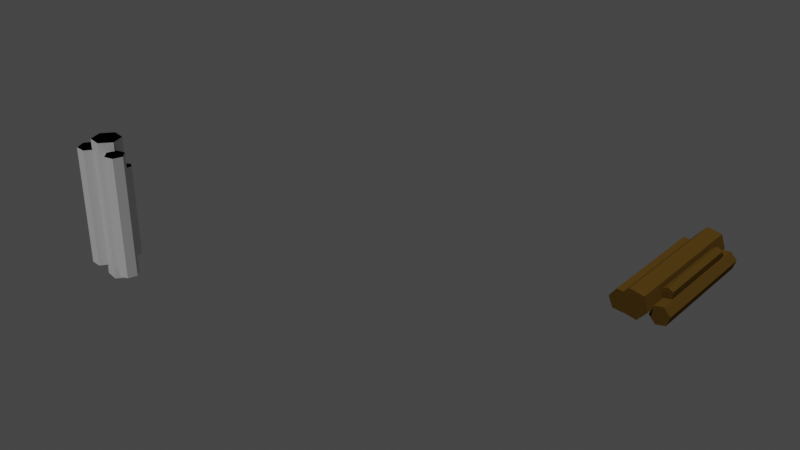 # Source: HC_Tree.blend  (saved by Blender 2.80.75; exported with 4.5.12 LTS)
import bpy
from mathutils import Matrix  # noqa: F401  (used for matrix-valued properties, if any)

bpy.ops.wm.read_factory_settings(use_empty=True)
scene = bpy.context.scene
scene.name = 'Scene'

# ---- collections
col_collection = bpy.data.collections.new('Collection'); scene.collection.children.link(col_collection)

# ---- images (referenced by path relative to the original .blend; pixels are not part of the script)
import os
ASSET_DIR = os.environ.get("B2B_ASSET_DIR", "")  # directory of the original .blend (textures are referenced by path, not embedded)
HERE = os.path.dirname(os.path.abspath(__file__))  # packed textures are extracted next to this script under _unpacked/

def load_image(name, relpath, width, height, colorspace="sRGB"):
    """Load a texture the original file referenced (path relative to the .blend, or extracted next to this script)."""
    p = next((c for c in (os.path.join(HERE, relpath), os.path.join(ASSET_DIR, relpath)) if relpath and os.path.exists(c)), "")
    if p:
        img = bpy.data.images.load(p, check_existing=True)
        img.name = name
    else:  # same state as the original file: an image datablock whose file is absent (Cycles renders it pink)
        img = bpy.data.images.new(name, width, height)
        img.source = "FILE"
        img.filepath = "//" + (relpath or name)
    img.colorspace_settings.name = colorspace
    return img
img_hc_tree_baked = load_image('HC_Tree_BAKED', 'HC_Tree_BAKED.png', 1024, 1024, 'sRGB')

# ---- materials (node trees are filled in below, after node groups)
mat_sides = bpy.data.materials.new('Sides')
mat_h_tree_container = bpy.data.materials.new('H_Tree_Container')

# ---- material node trees
mat_sides.use_nodes = True; mat_sides.node_tree.nodes.clear()
_N = mat_sides.node_tree.nodes; _L = mat_sides.node_tree.links
n0 = _N.new('ShaderNodeOutputMaterial'); n0.name = 'Material Output'; n0.location = (300, 300)
n1 = _N.new('ShaderNodeBsdfPrincipled'); n1.name = 'Principled BSDF'; n1.location = (10, 300)
n1.distribution = 'GGX'
n1.subsurface_method = 'BURLEY'
n1.inputs[0].default_value = (0.5173, 0.2849, 0.0258, 1.0)
n1.inputs[3].default_value = 1.45
n1.inputs[13].default_value = 0.0
n1.inputs[27].default_value = (0.0, 0.0, 0.0, 1.0)
n1.inputs[28].default_value = 1.0
n2 = _N.new('ShaderNodeTexImage'); n2.name = 'Image Texture'; n2.location = (-342, 241)
n2.image = img_hc_tree_baked
_L.new(n1.outputs[0], n0.inputs[0])
n0.is_active_output = True
mat_h_tree_container.use_nodes = True; mat_h_tree_container.node_tree.nodes.clear()
_N = mat_h_tree_container.node_tree.nodes; _L = mat_h_tree_container.node_tree.links
n0 = _N.new('ShaderNodeOutputMaterial'); n0.name = 'Material Output'; n0.location = (300, 300)
n1 = _N.new('ShaderNodeBsdfPrincipled'); n1.name = 'Principled BSDF'; n1.location = (10, 300)
n1.distribution = 'GGX'
n1.subsurface_method = 'BURLEY'
n1.inputs[0].default_value = (0.214, 0.1208, 0.02236, 1.0)
n1.inputs[3].default_value = 1.45
n1.inputs[13].default_value = 0.0
n1.inputs[27].default_value = (0.0, 0.0, 0.0, 1.0)
n1.inputs[28].default_value = 1.0
n2 = _N.new('ShaderNodeTexImage'); n2.name = 'Image Texture'; n2.location = (-309, 230)
n2.image = img_hc_tree_baked
_L.new(n1.outputs[0], n0.inputs[0])
n0.is_active_output = True

# ---- world
world_world = bpy.data.worlds.new('World'); scene.world = world_world
world_world.use_nodes = True; world_world.node_tree.nodes.clear()
_N = world_world.node_tree.nodes; _L = world_world.node_tree.links
n0 = _N.new('ShaderNodeOutputWorld'); n0.name = 'World Output'; n0.location = (300, 300)
n1 = _N.new('ShaderNodeBackground'); n1.name = 'Background'; n1.location = (10, 300)
n1.inputs[0].default_value = (0.05088, 0.05088, 0.05088, 1.0)
_L.new(n1.outputs[0], n0.inputs[0])
n0.is_active_output = True
world_world.color = (0.05088, 0.05088, 0.05088)
world_world.use_sun_shadow = False
world_world.sun_shadow_jitter_overblur = 0.0

# ---- lights
light_sun = bpy.data.lights.new('Sun', 'SUN')
light_sun.transmission_factor = 0.0
light_sun.energy = 1.0
light_sun.shadow_soft_size = 0.125

# ---- meshes
me_cylinder_004 = bpy.data.meshes.new('Cylinder.004')
me_cylinder_004.from_pydata([(2.367, 1.0, -0.8927), (2.367, 1.0, 1.107), (3.233, 0.5, -0.8927), (3.233, 0.5, 1.107), (3.233, -0.5, -0.8927), (3.233, -0.5, 1.107), (2.367, -1.0, -0.8927), (2.367, -1.0, 1.107), (1.501, -0.5, -0.8927), (1.501, -0.5, 1.107), (1.501, 0.5, -0.8927), (1.501, 0.5, 1.107), (1.034, 0.9572, -1.438), (1.034, 0.9572, 1.653), (1.819, -1.351, -1.438), (1.819, -1.351, 1.653), (0.2124, -3.186, -1.438), (0.2124, -3.186, 1.653), (-2.18, -2.712, -1.438), (-2.18, -2.712, 1.653), (-2.965, -0.4031, -1.438), (-2.965, -0.4031, 1.653), (-1.358, 1.431, -1.438), (-1.358, 1.431, 1.653), (2.361, -3.743, -1.245), (2.361, -3.743, 1.459), (1.256, -2.493, -1.245), (1.256, -2.493, 1.459), (1.786, -0.911, -1.245), (1.786, -0.911, 1.459), (3.421, -0.5793, -1.245), (3.421, -0.5793, 1.459), (4.526, -1.829, -1.245), (4.526, -1.829, 1.459), (3.996, -3.411, -1.245), (3.996, -3.411, 1.459), (-2.345, -0.7237, -1.213), (-2.345, -0.7237, 1.427), (-1.574, -2.473, -1.213), (-1.574, -2.473, 1.427), (-2.704, -4.015, -1.213), (-2.704, -4.015, 1.427), (-4.604, -3.808, -1.213), (-4.604, -3.808, 1.427), (-5.375, -2.059, -1.213), (-5.375, -2.059, 1.427), (-4.246, -0.5167, -1.213), (-4.246, -0.5167, 1.427), (2.367, 1.0, -0.8927), (2.367, 1.0, 1.107), (3.233, 0.5, -0.8927), (3.233, 0.5, 1.107), (3.233, -0.5, -0.8927), (3.233, -0.5, 1.107), (2.367, -1.0, -0.8927), (2.367, -1.0, 1.107), (1.501, -0.5, -0.8927), (1.501, -0.5, 1.107), (1.501, 0.5, -0.8927), (1.501, 0.5, 1.107), (1.034, 0.9572, -1.438), (1.034, 0.9572, 1.653), (1.819, -1.351, -1.438), (1.819, -1.351, 1.653), (0.2124, -3.186, -1.438), (0.2124, -3.186, 1.653), (-2.18, -2.712, -1.438), (-2.18, -2.712, 1.653), (-2.965, -0.4031, -1.438), (-2.965, -0.4031, 1.653), (-1.358, 1.431, -1.438), (-1.358, 1.431, 1.653), (2.361, -3.743, -1.245), (2.361, -3.743, 1.459), (1.256, -2.493, -1.245), (1.256, -2.493, 1.459), (1.786, -0.911, -1.245), (1.786, -0.911, 1.459), (3.421, -0.5793, -1.245), (3.421, -0.5793, 1.459), (4.526, -1.829, -1.245), (4.526, -1.829, 1.459), (3.996, -3.411, -1.245), (3.996, -3.411, 1.459), (-2.345, -0.7237, -1.213), (-2.345, -0.7237, 1.427), (-1.574, -2.473, -1.213), (-1.574, -2.473, 1.427), (-2.704, -4.015, -1.213), (-2.704, -4.015, 1.427), (-4.604, -3.808, -1.213), (-4.604, -3.808, 1.427), (-5.375, -2.059, -1.213), (-5.375, -2.059, 1.427), (-4.246, -0.5167, -1.213), (-4.246, -0.5167, 1.427)], [], [(3, 1, 11, 9, 7, 5), (0, 2, 4, 6, 8, 10), (15, 13, 23, 21, 19, 17), (12, 14, 16, 18, 20, 22), (27, 25, 35, 33, 31, 29), (24, 26, 28, 30, 32, 34), (39, 37, 47, 45, 43, 41), (36, 38, 40, 42, 44, 46), (48, 49, 51, 50), (50, 51, 53, 52), (52, 53, 55, 54), (54, 55, 57, 56), (56, 57, 59, 58), (58, 59, 49, 48), (60, 61, 63, 62), (62, 63, 65, 64), (64, 65, 67, 66), (66, 67, 69, 68), (68, 69, 71, 70), (70, 71, 61, 60), (72, 73, 75, 74), (74, 75, 77, 76), (76, 77, 79, 78), (78, 79, 81, 80), (80, 81, 83, 82), (82, 83, 73, 72), (84, 85, 87, 86), (86, 87, 89, 88), (88, 89, 91, 90), (90, 91, 93, 92), (92, 93, 95, 94), (94, 95, 85, 84), (48, 50, 52, 54, 56, 58), (51, 49, 59, 57, 55, 53), (60, 62, 64, 66, 68, 70), (63, 61, 71, 69, 67, 65), (72, 74, 76, 78, 80, 82), (75, 73, 83, 81, 79, 77), (84, 86, 88, 90, 92, 94), (87, 85, 95, 93, 91, 89)])
me_cylinder_004.polygons.foreach_set('material_index', [0, 0, 0, 0, 0, 0, 0, 0, 1, 1, 1, 1, 1, 1, 1, 1, 1, 1, 1, 1, 1, 1, 1, 1, 1, 1, 1, 1, 1, 1, 1, 1, 1, 1, 1, 1, 1, 1, 1, 1])
_uv = me_cylinder_004.uv_layers.new(name='UVMap')
_uv.uv.foreach_set('vector', [0.8125, 0.7518, 0.8732, 0.7822, 0.8732, 0.8428, 0.8125, 0.8732, 0.7518, 0.8428, 0.7518, 0.7822, 0.7482, 0.5928, 0.6875, 0.6232, 0.6268, 0.5928, 0.6268, 0.5322, 0.6875, 0.5018, 0.7482, 0.5322, 0.2518, 0.4366, 0.2518, 0.3134, 0.375, 0.2518, 0.4982, 0.3134, 0.4982, 0.4366, 0.375, 0.4982, 0.001802, 0.4366, 0.001802, 0.3134, 0.125, 0.2518, 0.2482, 0.3134, 0.2482, 0.4366, 0.125, 0.4982, 0.6232, 0.0634, 0.6232, 0.1866, 0.5625, 0.2482, 0.5018, 0.1866, 0.5018, 0.0634, 0.5625, 0.001802, 0.2518, 0.5928, 0.2518, 0.5322, 0.375, 0.5018, 0.4982, 0.5322, 0.4982, 0.5928, 0.375, 0.6232, 0.2518, 0.1866, 0.2518, 0.0634, 0.375, 0.001802, 0.4982, 0.0634, 0.4982, 0.1866, 0.375, 0.2482, 0.2482, 0.0634, 0.2482, 0.1866, 0.125, 0.2482, 0.001802, 0.1866, 0.001802, 0.0634, 0.125, 0.001802, 0.2482, 0.8768, 0.1268, 0.8768, 0.1268, 0.9982, 0.2482, 0.9982, 0.7482, 0.6268, 0.6268, 0.6268, 0.6268, 0.7482, 0.7482, 0.7482, 0.8732, 0.3768, 0.7518, 0.3768, 0.7518, 0.4982, 0.8732, 0.4982, 0.6232, 0.5018, 0.5018, 0.5018, 0.5018, 0.6232, 0.6232, 0.6232, 0.3732, 0.7518, 0.2518, 0.7518, 0.2518, 0.8732, 0.3732, 0.8732, 0.6232, 0.6268, 0.5018, 0.6268, 0.5018, 0.7482, 0.6232, 0.7482, 0.7482, 0.2482, 0.7482, 0.001802, 0.6268, 0.001802, 0.6268, 0.2482, 0.001802, 0.7482, 0.2482, 0.7482, 0.2482, 0.6268, 0.001802, 0.6268, 0.7482, 0.4982, 0.7482, 0.2518, 0.6268, 0.2518, 0.6268, 0.4982, 0.2518, 0.7482, 0.4982, 0.7482, 0.4982, 0.6268, 0.2518, 0.6268, 0.6232, 0.4982, 0.6232, 0.2518, 0.5018, 0.2518, 0.5018, 0.4982, 0.001802, 0.6232, 0.2482, 0.6232, 0.2482, 0.5018, 0.001802, 0.5018, 0.1232, 0.7518, 0.001802, 0.7518, 0.001802, 0.8732, 0.1232, 0.8732, 0.8732, 0.001802, 0.7518, 0.001802, 0.7518, 0.1232, 0.8732, 0.1232, 0.8732, 0.1268, 0.7518, 0.1268, 0.7518, 0.2482, 0.8732, 0.2482, 0.2482, 0.7518, 0.1268, 0.7518, 0.1268, 0.8732, 0.2482, 0.8732, 0.8732, 0.2518, 0.7518, 0.2518, 0.7518, 0.3732, 0.8732, 0.3732, 0.4982, 0.7518, 0.3768, 0.7518, 0.3768, 0.8732, 0.4982, 0.8732, 0.8732, 0.5018, 0.7518, 0.5018, 0.7518, 0.6232, 0.8732, 0.6232, 0.6232, 0.7518, 0.5018, 0.7518, 0.5018, 0.8732, 0.6232, 0.8732, 0.8732, 0.6268, 0.7518, 0.6268, 0.7518, 0.7482, 0.8732, 0.7482, 0.7482, 0.7518, 0.6268, 0.7518, 0.6268, 0.8732, 0.7482, 0.8732, 0.9982, 0.001802, 0.8768, 0.001802, 0.8768, 0.1232, 0.9982, 0.1232, 0.1232, 0.8768, 0.001802, 0.8768, 0.001802, 0.9982, 0.1232, 0.9982, 0.6232, 0.7482, 0.7482, 0.6268, 0.8732, 0.3768, 0.6232, 0.5018, 0.3732, 0.7518, 0.6232, 0.6268, 0.6268, 0.6268, 0.5018, 0.7482, 0.2518, 0.8732, 0.5018, 0.6232, 0.7518, 0.4982, 0.6268, 0.7482, 0.001802, 0.5018, 0.001802, 0.7482, 0.7482, 0.4982, 0.2518, 0.7482, 0.6232, 0.4982, 0.001802, 0.6232, 0.2482, 0.7482, 0.2482, 0.5018, 0.5018, 0.2518, 0.4982, 0.6268, 0.6268, 0.2518, 0.2482, 0.6268, 0.4982, 0.8732, 0.8732, 0.001802, 0.8732, 0.1268, 0.2482, 0.7518, 0.8732, 0.2518, 0.4982, 0.7518, 0.7518, 0.001802, 0.3768, 0.8732, 0.7518, 0.3732, 0.1268, 0.8732, 0.7518, 0.2482, 0.7518, 0.1232, 0.1232, 0.9982, 0.6232, 0.7518, 0.8732, 0.6268, 0.7482, 0.7518, 0.9982, 0.001802, 0.1232, 0.8768, 0.5018, 0.7518, 0.001802, 0.9982, 0.8768, 0.1232, 0.6268, 0.8732, 0.7518, 0.7482, 0.5018, 0.8732])
me_cylinder_004.materials.append(mat_sides)
me_cylinder_004.materials.append(mat_h_tree_container)
me_cylinder_004.use_remesh_preserve_volume = False
me_cylinder_004.use_remesh_preserve_attributes = False
me_cylinder_004.use_mirror_vertex_groups = False
me_cylinder_004.update()
me_cylinder_005 = bpy.data.meshes.new('Cylinder.005')
me_cylinder_005.from_pydata([(2.367, 4.042, -1.0), (2.367, 4.042, 1.0), (3.233, 3.542, -1.0), (3.233, 3.542, 1.0), (3.233, 2.542, -1.0), (3.233, 2.542, 1.0), (2.367, 2.042, -1.0), (2.367, 2.042, 1.0), (1.501, 2.542, -1.0), (1.501, 2.542, 1.0), (1.501, 3.542, -1.0), (1.501, 3.542, 1.0), (1.034, 4.0, -1.545), (1.034, 4.0, 1.545), (1.819, 1.691, -1.545), (1.819, 1.691, 1.545), (0.2124, -0.1432, -1.545), (0.2124, -0.1432, 1.545), (-2.18, 0.3309, -1.545), (-2.18, 0.3309, 1.545), (-2.965, 2.639, -1.545), (-2.965, 2.639, 1.545), (-1.358, 4.474, -1.545), (-1.358, 4.474, 1.545), (2.361, -0.7002, -1.352), (2.361, -0.7002, 1.352), (1.256, 0.5497, -1.352), (1.256, 0.5498, 1.352), (1.786, 2.131, -1.352), (1.786, 2.131, 1.352), (3.421, 2.463, -1.352), (3.421, 2.463, 1.352), (4.526, 1.213, -1.352), (4.526, 1.213, 1.352), (3.996, -0.3685, -1.352), (3.996, -0.3685, 1.352), (-2.345, 2.319, -1.32), (-2.345, 2.319, 1.32), (-1.574, 0.5695, -1.32), (-1.574, 0.5695, 1.32), (-2.704, -0.9726, -1.32), (-2.704, -0.9726, 1.32), (-4.604, -0.7656, -1.32), (-4.604, -0.7656, 1.32), (-5.375, 0.9835, -1.32), (-5.375, 0.9835, 1.32), (-4.246, 2.526, -1.32), (-4.246, 2.526, 1.32), (2.367, 4.042, -1.0), (2.367, 4.042, 1.0), (3.233, 3.542, -1.0), (3.233, 3.542, 1.0), (3.233, 2.542, -1.0), (3.233, 2.542, 1.0), (2.367, 2.042, -1.0), (2.367, 2.042, 1.0), (1.501, 2.542, -1.0), (1.501, 2.542, 1.0), (1.501, 3.542, -1.0), (1.501, 3.542, 1.0), (1.034, 4.0, -1.545), (1.034, 4.0, 1.545), (1.819, 1.691, -1.545), (1.819, 1.691, 1.545), (0.2124, -0.1432, -1.545), (0.2124, -0.1432, 1.545), (-2.18, 0.3309, -1.545), (-2.18, 0.3309, 1.545), (-2.965, 2.639, -1.545), (-2.965, 2.639, 1.545), (-1.358, 4.474, -1.545), (-1.358, 4.474, 1.545), (2.361, -0.7002, -1.352), (2.361, -0.7002, 1.352), (1.256, 0.5497, -1.352), (1.256, 0.5498, 1.352), (1.786, 2.131, -1.352), (1.786, 2.131, 1.352), (3.421, 2.463, -1.352), (3.421, 2.463, 1.352), (4.526, 1.213, -1.352), (4.526, 1.213, 1.352), (3.996, -0.3685, -1.352), (3.996, -0.3685, 1.352), (-2.345, 2.319, -1.32), (-2.345, 2.319, 1.32), (-1.574, 0.5695, -1.32), (-1.574, 0.5695, 1.32), (-2.704, -0.9726, -1.32), (-2.704, -0.9726, 1.32), (-4.604, -0.7656, -1.32), (-4.604, -0.7656, 1.32), (-5.375, 0.9835, -1.32), (-5.375, 0.9835, 1.32), (-4.246, 2.526, -1.32), (-4.246, 2.526, 1.32)], [], [(3, 1, 11, 9, 7, 5), (0, 2, 4, 6, 8, 10), (15, 13, 23, 21, 19, 17), (12, 14, 16, 18, 20, 22), (27, 25, 35, 33, 31, 29), (24, 26, 28, 30, 32, 34), (39, 37, 47, 45, 43, 41), (36, 38, 40, 42, 44, 46), (48, 49, 51, 50), (50, 51, 53, 52), (52, 53, 55, 54), (54, 55, 57, 56), (56, 57, 59, 58), (58, 59, 49, 48), (60, 61, 63, 62), (62, 63, 65, 64), (64, 65, 67, 66), (66, 67, 69, 68), (68, 69, 71, 70), (70, 71, 61, 60), (72, 73, 75, 74), (74, 75, 77, 76), (76, 77, 79, 78), (78, 79, 81, 80), (80, 81, 83, 82), (82, 83, 73, 72), (84, 85, 87, 86), (86, 87, 89, 88), (88, 89, 91, 90), (90, 91, 93, 92), (92, 93, 95, 94), (94, 95, 85, 84), (48, 50, 52, 54, 56, 58), (51, 49, 59, 57, 55, 53), (60, 62, 64, 66, 68, 70), (63, 61, 71, 69, 67, 65), (72, 74, 76, 78, 80, 82), (75, 73, 83, 81, 79, 77), (84, 86, 88, 90, 92, 94), (87, 85, 95, 93, 91, 89)])
me_cylinder_005.polygons.foreach_set('material_index', [0, 0, 0, 0, 0, 0, 0, 0, 1, 1, 1, 1, 1, 1, 1, 1, 1, 1, 1, 1, 1, 1, 1, 1, 1, 1, 1, 1, 1, 1, 1, 1, 1, 1, 1, 1, 1, 1, 1, 1])
_uv = me_cylinder_005.uv_layers.new(name='UVMap')
_uv.uv.foreach_set('vector', [0.8125, 0.7518, 0.8732, 0.7822, 0.8732, 0.8428, 0.8125, 0.8732, 0.7518, 0.8428, 0.7518, 0.7822, 0.7482, 0.5928, 0.6875, 0.6232, 0.6268, 0.5928, 0.6268, 0.5322, 0.6875, 0.5018, 0.7482, 0.5322, 0.2518, 0.4366, 0.2518, 0.3134, 0.375, 0.2518, 0.4982, 0.3134, 0.4982, 0.4366, 0.375, 0.4982, 0.001802, 0.4366, 0.001802, 0.3134, 0.125, 0.2518, 0.2482, 0.3134, 0.2482, 0.4366, 0.125, 0.4982, 0.6232, 0.0634, 0.6232, 0.1866, 0.5625, 0.2482, 0.5018, 0.1866, 0.5018, 0.0634, 0.5625, 0.001802, 0.2518, 0.5928, 0.2518, 0.5322, 0.375, 0.5018, 0.4982, 0.5322, 0.4982, 0.5928, 0.375, 0.6232, 0.2518, 0.1866, 0.2518, 0.0634, 0.375, 0.001802, 0.4982, 0.0634, 0.4982, 0.1866, 0.375, 0.2482, 0.2482, 0.0634, 0.2482, 0.1866, 0.125, 0.2482, 0.001802, 0.1866, 0.001802, 0.0634, 0.125, 0.001802, 0.2482, 0.8768, 0.1268, 0.8768, 0.1268, 0.9982, 0.2482, 0.9982, 0.7482, 0.6268, 0.6268, 0.6268, 0.6268, 0.7482, 0.7482, 0.7482, 0.8732, 0.3768, 0.7518, 0.3768, 0.7518, 0.4982, 0.8732, 0.4982, 0.6232, 0.5018, 0.5018, 0.5018, 0.5018, 0.6232, 0.6232, 0.6232, 0.3732, 0.7518, 0.2518, 0.7518, 0.2518, 0.8732, 0.3732, 0.8732, 0.6232, 0.6268, 0.5018, 0.6268, 0.5018, 0.7482, 0.6232, 0.7482, 0.7482, 0.2482, 0.7482, 0.001802, 0.6268, 0.001802, 0.6268, 0.2482, 0.001802, 0.7482, 0.2482, 0.7482, 0.2482, 0.6268, 0.001802, 0.6268, 0.7482, 0.4982, 0.7482, 0.2518, 0.6268, 0.2518, 0.6268, 0.4982, 0.2518, 0.7482, 0.4982, 0.7482, 0.4982, 0.6268, 0.2518, 0.6268, 0.6232, 0.4982, 0.6232, 0.2518, 0.5018, 0.2518, 0.5018, 0.4982, 0.001802, 0.6232, 0.2482, 0.6232, 0.2482, 0.5018, 0.001802, 0.5018, 0.1232, 0.7518, 0.001802, 0.7518, 0.001802, 0.8732, 0.1232, 0.8732, 0.8732, 0.001802, 0.7518, 0.001802, 0.7518, 0.1232, 0.8732, 0.1232, 0.8732, 0.1268, 0.7518, 0.1268, 0.7518, 0.2482, 0.8732, 0.2482, 0.2482, 0.7518, 0.1268, 0.7518, 0.1268, 0.8732, 0.2482, 0.8732, 0.8732, 0.2518, 0.7518, 0.2518, 0.7518, 0.3732, 0.8732, 0.3732, 0.4982, 0.7518, 0.3768, 0.7518, 0.3768, 0.8732, 0.4982, 0.8732, 0.8732, 0.5018, 0.7518, 0.5018, 0.7518, 0.6232, 0.8732, 0.6232, 0.6232, 0.7518, 0.5018, 0.7518, 0.5018, 0.8732, 0.6232, 0.8732, 0.8732, 0.6268, 0.7518, 0.6268, 0.7518, 0.7482, 0.8732, 0.7482, 0.7482, 0.7518, 0.6268, 0.7518, 0.6268, 0.8732, 0.7482, 0.8732, 0.9982, 0.001802, 0.8768, 0.001802, 0.8768, 0.1232, 0.9982, 0.1232, 0.1232, 0.8768, 0.001802, 0.8768, 0.001802, 0.9982, 0.1232, 0.9982, 0.6232, 0.7482, 0.7482, 0.6268, 0.8732, 0.3768, 0.6232, 0.5018, 0.3732, 0.7518, 0.6232, 0.6268, 0.6268, 0.6268, 0.5018, 0.7482, 0.2518, 0.8732, 0.5018, 0.6232, 0.7518, 0.4982, 0.6268, 0.7482, 0.001802, 0.5018, 0.001802, 0.7482, 0.7482, 0.4982, 0.2518, 0.7482, 0.6232, 0.4982, 0.001802, 0.6232, 0.2482, 0.7482, 0.2482, 0.5018, 0.5018, 0.2518, 0.4982, 0.6268, 0.6268, 0.2518, 0.2482, 0.6268, 0.4982, 0.8732, 0.8732, 0.001802, 0.8732, 0.1268, 0.2482, 0.7518, 0.8732, 0.2518, 0.4982, 0.7518, 0.7518, 0.001802, 0.3768, 0.8732, 0.7518, 0.3732, 0.1268, 0.8732, 0.7518, 0.2482, 0.7518, 0.1232, 0.1232, 0.9982, 0.6232, 0.7518, 0.8732, 0.6268, 0.7482, 0.7518, 0.9982, 0.001802, 0.1232, 0.8768, 0.5018, 0.7518, 0.001802, 0.9982, 0.8768, 0.1232, 0.6268, 0.8732, 0.7518, 0.7482, 0.5018, 0.8732])
me_cylinder_005.materials.append(None)
me_cylinder_005.materials.append(None)
me_cylinder_005.use_remesh_preserve_volume = False
me_cylinder_005.use_remesh_preserve_attributes = False
me_cylinder_005.use_mirror_vertex_groups = False
me_cylinder_005.update()

# ---- objects
ob_hc_container_object = bpy.data.objects.new('HC Container_Object', me_cylinder_004)
ob_sun = bpy.data.objects.new('Sun', light_sun)
ob_hc_container_no_mat = bpy.data.objects.new('HC Container_NO MAT', me_cylinder_005)

# ---- transforms, parenting, visibility, modifiers, constraints
ob_hc_container_object.location = (6.048, 0.0, 0.06466)
ob_hc_container_object.rotation_euler = (1.571, -0.0, 0.0)
ob_hc_container_object.scale = (0.07372, 0.07372, 0.5782)
ob_hc_container_object.lineart.crease_threshold = 0.0
ob_sun.location = (-1.983, 0.1592, 1.1)
ob_sun.rotation_euler = (0.6729, -0.3775, 0.602)
ob_sun.lineart.crease_threshold = 0.0
ob_hc_container_no_mat.location = (0.2167, -3.189, 0.06466)
ob_hc_container_no_mat.scale = (0.07372, 0.07372, 0.5782)
ob_hc_container_no_mat.lineart.crease_threshold = 0.0

# ---- collection membership
col_collection.objects.link(ob_hc_container_object)
col_collection.objects.link(ob_sun)
col_collection.objects.link(ob_hc_container_no_mat)

# ---- scene / render settings (as saved in the file)
scene.frame_start = 1; scene.frame_end = 250; scene.frame_set(1)
scene.render.engine = 'CYCLES'
scene.cycles.use_denoising = False
scene.cycles.samples = 128
scene.cycles.sampling_pattern = 'TABULATED_SOBOL'
scene.cycles.use_adaptive_sampling = False
scene.cycles.use_light_tree = False
scene.view_settings.view_transform = 'Filmic'
bpy.context.view_layer.update()

# ---- added for rendering (the .blend has no active camera): camera
cam_auto = bpy.data.cameras.new('AutoCamera')
cam_auto.lens = 50.0
cam_auto.sensor_width = 36.0
cam_auto.clip_end = 1000.0
ob_auto_camera = bpy.data.objects.new('AutoCamera', cam_auto)
scene.collection.objects.link(ob_auto_camera)
ob_auto_camera.location = (10.4439, -10.0262, 5.939)
ob_auto_camera.rotation_euler = (1.09748, -7.21219e-08, 0.694738)
scene.camera = ob_auto_camera
bpy.context.view_layer.update()
